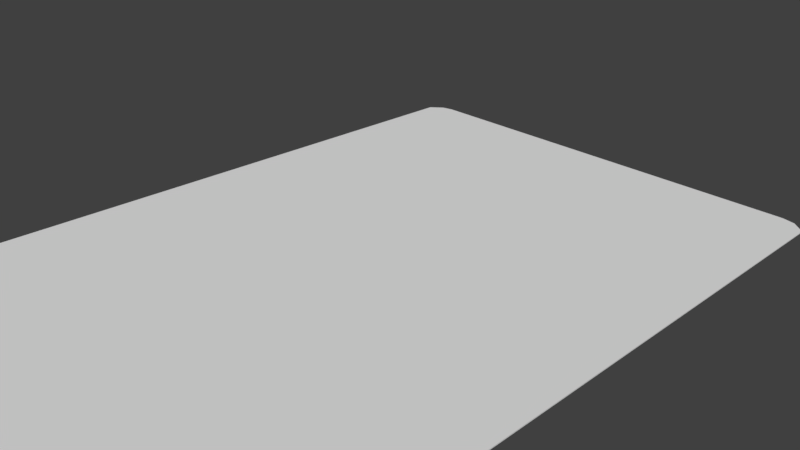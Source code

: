 # Source: untitled.blend  (saved by Blender 2.79.0; exported with 4.5.12 LTS)
import bpy
from mathutils import Matrix  # noqa: F401  (used for matrix-valued properties, if any)

bpy.ops.wm.read_factory_settings(use_empty=True)
scene = bpy.context.scene
scene.name = 'Scene'

# ---- collections
col_collection_1 = bpy.data.collections.new('Collection 1'); scene.collection.children.link(col_collection_1)

# ---- world
world_world = bpy.data.worlds.new('World'); scene.world = world_world
world_world.color = (0.05088, 0.05088, 0.05088)
world_world.use_sun_shadow = False
world_world.sun_shadow_jitter_overblur = 0.0
world_world.cycles.sampling_method = 'MANUAL'

# ---- cameras
cam_camera = bpy.data.cameras.new('Camera')
cam_camera.clip_end = 100.0
cam_camera.lens = 35.0
cam_camera.sensor_width = 32.0
cam_camera.sensor_height = 18.0
cam_camera.ortho_scale = 7.314
cam_camera.dof.focus_distance = 0.0
cam_camera.dof.aperture_fstop = 128.0

# ---- meshes
me_cube_001 = bpy.data.meshes.new('Cube.001')
me_cube_001.from_pydata([(3.176, -4.918, -0.007594), (3.176, -4.918, 0.007593), (3.176, 4.866, -0.007594), (3.176, 4.866, 0.007593), (3.54, -4.598, -0.007594), (3.54, -4.598, 0.007593), (3.54, 4.663, -0.007594), (3.54, 4.663, 0.007593), (3.358, -4.837, 0.007593), (3.358, -4.837, -0.007594), (3.358, 4.824, -0.007594), (3.358, 4.824, 0.007593), (-3.176, -4.918, -0.007594), (-3.176, -4.918, 0.007593), (-3.176, 4.866, -0.007594), (-3.176, 4.866, 0.007593), (-3.54, -4.598, -0.007594), (-3.54, -4.598, 0.007593), (-3.54, 4.663, -0.007594), (-3.54, 4.663, 0.007593), (-3.358, -4.837, 0.007593), (-3.358, -4.837, -0.007594), (-3.358, 4.824, -0.007594), (-3.358, 4.824, 0.007593)], [], [(9, 8, 5, 4), (14, 12, 0, 2), (1, 13, 15, 3), (6, 4, 5, 7), (10, 9, 4, 6), (8, 11, 7, 5), (11, 10, 6, 7), (3, 2, 10, 11), (1, 3, 11, 8), (2, 0, 9, 10), (0, 1, 8, 9), (21, 16, 17, 20), (0, 12, 13, 1), (14, 2, 3, 15), (18, 19, 17, 16), (22, 18, 16, 21), (20, 17, 19, 23), (23, 19, 18, 22), (15, 23, 22, 14), (13, 20, 23, 15), (14, 22, 21, 12), (12, 21, 20, 13)])
me_cube_001.use_remesh_preserve_volume = False
me_cube_001.use_remesh_preserve_attributes = False
me_cube_001.use_mirror_vertex_groups = False
me_cube_001.update()

# ---- objects
ob_cube = bpy.data.objects.new('Cube', me_cube_001)
ob_camera = bpy.data.objects.new('Camera', cam_camera)

# ---- transforms, parenting, visibility, modifiers, constraints
ob_cube.location = (0.0, 0.0, 0.0)
ob_cube.lineart.crease_threshold = 0.0
ob_camera.location = (7.481, -6.508, 5.344)
ob_camera.rotation_euler = (1.109, 0.0, 0.8149)
ob_camera.lock_rotations_4d = False
ob_camera.empty_display_type = 'ARROWS'
ob_camera.color = (0.0, 0.0, 0.0, 0.0)
ob_camera.display_type = 'WIRE'
ob_camera.lineart.crease_threshold = 0.0

# ---- collection membership
col_collection_1.objects.link(ob_cube)
col_collection_1.objects.link(ob_camera)

# ---- scene / render settings (as saved in the file)
scene.camera = ob_camera
scene.frame_start = 1; scene.frame_end = 250; scene.frame_set(1)
scene.render.engine = 'BLENDER_EEVEE_NEXT'
scene.render.resolution_percentage = 50
scene.render.dither_intensity = 0.0
scene.cycles.use_denoising = False
scene.cycles.samples = 128
scene.cycles.sampling_pattern = 'TABULATED_SOBOL'
scene.cycles.use_adaptive_sampling = False
scene.cycles.use_light_tree = False
scene.cycles.blur_glossy = 0.0
scene.cycles.sample_clamp_indirect = 0.0
scene.view_settings.view_transform = 'Standard'
bpy.context.view_layer.update()

# ---- added for rendering (the .blend has no usable light): sun
light_auto_sun = bpy.data.lights.new('AutoSun', 'SUN')
light_auto_sun.energy = 3.0
light_auto_sun.angle = 0.0523599
ob_auto_sun = bpy.data.objects.new('AutoSun', light_auto_sun)
scene.collection.objects.link(ob_auto_sun)
ob_auto_sun.rotation_euler = (0.872665, 0.174533, 0.523599)
bpy.context.view_layer.update()
